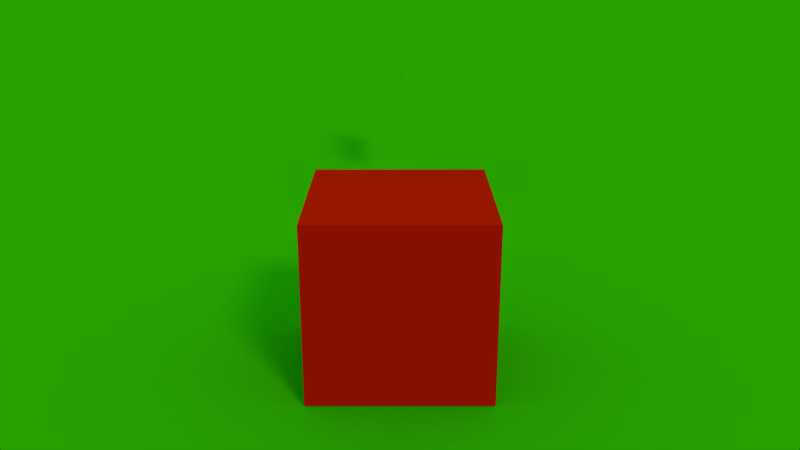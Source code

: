 # Source: client.blend  (saved by Blender 2.78.4; exported with 4.5.12 LTS)
import bpy
from mathutils import Matrix  # noqa: F401  (used for matrix-valued properties, if any)

bpy.ops.wm.read_factory_settings(use_empty=True)
scene = bpy.context.scene
scene.name = 'Scene'

# ---- collections
col_collection_1 = bpy.data.collections.new('Collection 1'); scene.collection.children.link(col_collection_1)
col_collection_2 = bpy.data.collections.new('Collection 2'); scene.collection.children.link(col_collection_2)
col_collection_2.hide_render = True
col_collection_2.hide_viewport = True

# ---- materials (node trees are filled in below, after node groups)
mat_material_003 = bpy.data.materials.new('Material.003')
mat_material_003.alpha_threshold = 0.0
mat_material_003.use_transparent_shadow = False
mat_material_003.diffuse_color = (0.9999, 0.9999, 0.9999, 1.0)
mat_material_003.roughness = 0.5
mat_text = bpy.data.materials.new('Text')
mat_text.alpha_threshold = 0.0
mat_text.use_transparent_shadow = False
mat_text.diffuse_color = (0.0, 0.0, 0.0, 1.0)
mat_text.roughness = 0.5
mat_material_001 = bpy.data.materials.new('Material.001')
mat_material_001.alpha_threshold = 0.0
mat_material_001.use_transparent_shadow = False
mat_material_001.diffuse_color = (0.8, 0.009789, 0.0, 1.0)
mat_material_001.specular_color = (0.0, 0.0, 0.0)
mat_material_001.roughness = 0.5
mat_material = bpy.data.materials.new('Material')
mat_material.alpha_threshold = 0.0
mat_material.use_transparent_shadow = False
mat_material.diffuse_color = (0.05387, 0.402, 0.0, 1.0)
mat_material.specular_color = (0.0, 0.0, 0.0)
mat_material.roughness = 0.5
mat_material_002 = bpy.data.materials.new('Material.002')
mat_material_002.alpha_threshold = 0.0
mat_material_002.use_transparent_shadow = False
mat_material_002.diffuse_color = (0.798, 0.0, 0.7306, 1.0)
mat_material_002.specular_color = (0.0, 0.0, 0.0)
mat_material_002.roughness = 0.5

# ---- material node trees

# ---- world
world_world = bpy.data.worlds.new('World'); scene.world = world_world
world_world.color = (0.165, 0.683, 1.0)
world_world.use_sun_shadow = False
world_world.sun_shadow_jitter_overblur = 0.0
world_world.cycles.sampling_method = 'NONE'
world_world.cycles.sample_map_resolution = 256

# ---- cameras
cam_camera_001 = bpy.data.cameras.new('Camera.001')
cam_camera_001.clip_end = 100.0
cam_camera_001.lens = 35.0
cam_camera_001.sensor_width = 32.0
cam_camera_001.sensor_height = 18.0
cam_camera_001.display_size = 2.0
cam_camera_001.dof.focus_distance = 0.0
cam_camera_001.dof.aperture_fstop = 128.0
cam_camera_001.dof.aperture_blades = 6

# ---- lights
light_sun = bpy.data.lights.new('Sun', 'SUN')
light_sun.transmission_factor = 0.0
light_sun.angle = 0.1993
light_sun.energy = 1.0
light_sun.shadow_buffer_clip_start = 0.5
light_sun.shadow_soft_size = 0.1
light_sun.shadow_cascade_max_distance = 1000.0
light_sun.cycles.use_multiple_importance_sampling = False

# ---- meshes
me_plane_001 = bpy.data.meshes.new('Plane.001')
me_plane_001.from_pydata([(5.96e-08, -1.0, -0.5514), (-5.96e-08, 1.0, -0.5514), (5.96e-08, -1.0, 0.5514), (-5.96e-08, 1.0, 0.5514)], [], [(0, 1, 3, 2)])
me_plane_001.materials.append(mat_text)
me_plane_001.use_remesh_preserve_volume = False
me_plane_001.use_remesh_preserve_attributes = False
me_plane_001.use_mirror_vertex_groups = False
me_plane_001.update()
me_cube = bpy.data.meshes.new('Cube')
me_cube.from_pydata([(-1.0, -1.0, -1.0), (-1.0, -1.0, 1.0), (-1.0, 1.0, -1.0), (-1.0, 1.0, 1.0), (1.0, -1.0, -1.0), (1.0, -1.0, 1.0), (1.0, 1.0, -1.0), (1.0, 1.0, 1.0)], [], [(0, 1, 3, 2), (2, 3, 7, 6), (6, 7, 5, 4), (4, 5, 1, 0), (2, 6, 4, 0), (7, 3, 1, 5)])
_uv = me_cube.uv_layers.new(name='UVMap')
_uv.uv.foreach_set('vector', [0.25, 0.5, 0.25, 0.25, 0.5, 0.25, 0.5, 0.5, 0.5, 0.5, 0.75, 0.5, 0.75, 0.75, 0.5, 0.75, 0.5, 0.75, 0.5, 0.9999, 0.25, 0.9999, 0.25, 0.75, 0.25, 0.75, 8.659e-05, 0.75, 8.663e-05, 0.5, 0.25, 0.5, 0.5, 0.5, 0.5, 0.75, 0.25, 0.75, 0.25, 0.5, 0.5, 8.659e-05, 0.5, 0.25, 0.25, 0.25, 0.25, 8.659e-05])
me_cube.materials.append(mat_material_001)
me_cube.use_remesh_preserve_volume = False
me_cube.use_remesh_preserve_attributes = False
me_cube.use_mirror_vertex_groups = False
me_cube.update()
me_plane = bpy.data.meshes.new('Plane')
me_plane.from_pydata([(-1.0, -1.0, 0.0), (1.0, -1.0, 0.0), (-1.0, 1.0, 0.0), (1.0, 1.0, 0.0)], [], [(0, 1, 3, 2)])
_uv = me_plane.uv_layers.new(name='UVMap')
_uv.uv.foreach_set('vector', [0.0001, 9.998e-05, 0.9999, 9.998e-05, 0.9999, 0.9999, 9.998e-05, 0.9999])
me_plane.materials.append(mat_material)
me_plane.use_remesh_preserve_volume = False
me_plane.use_remesh_preserve_attributes = False
me_plane.use_mirror_vertex_groups = False
me_plane.update()
me_cube_001 = bpy.data.meshes.new('Cube.001')
me_cube_001.from_pydata([(-1.0, -1.0, -1.0), (-1.0, -1.0, 1.0), (-1.0, 1.0, -1.0), (-1.0, 1.0, 1.0), (1.0, -1.0, -1.0), (1.0, -1.0, 1.0), (1.0, 1.0, -1.0), (1.0, 1.0, 1.0)], [], [(0, 1, 3, 2), (2, 3, 7, 6), (6, 7, 5, 4), (4, 5, 1, 0), (2, 6, 4, 0), (7, 3, 1, 5)])
_uv = me_cube_001.uv_layers.new(name='UVMap')
_uv.uv.foreach_set('vector', [0.25, 0.5, 0.25, 0.25, 0.5, 0.25, 0.5, 0.5, 0.5, 0.5, 0.75, 0.5, 0.75, 0.75, 0.5, 0.75, 0.5, 0.75, 0.5, 0.9999, 0.25, 0.9999, 0.25, 0.75, 0.25, 0.75, 8.659e-05, 0.75, 8.663e-05, 0.5, 0.25, 0.5, 0.5, 0.5, 0.5, 0.75, 0.25, 0.75, 0.25, 0.5, 0.5, 8.659e-05, 0.5, 0.25, 0.25, 0.25, 0.25, 8.659e-05])
me_cube_001.materials.append(mat_material_002)
me_cube_001.use_remesh_preserve_volume = False
me_cube_001.use_remesh_preserve_attributes = False
me_cube_001.use_mirror_vertex_groups = False
me_cube_001.update()

# ---- curves / text
txt_text = bpy.data.curves.new('Text', 'FONT')
txt_text.dimensions = '2D'
txt_text.body = 'Text'
txt_text.materials.append(mat_material_003)
txt_text.use_path_clamp = True
txt_text.bevel_resolution = 0

# ---- objects
ob_text = bpy.data.objects.new('Text', txt_text)
ob_plane_001 = bpy.data.objects.new('Plane.001', me_plane_001)
ob_spawn = bpy.data.objects.new('Spawn', None)
ob_master = bpy.data.objects.new('Master', None)
ob_sun = bpy.data.objects.new('Sun', light_sun)
ob_player = bpy.data.objects.new('Player', me_cube)
ob_empty = bpy.data.objects.new('Empty', None)
ob_camera = bpy.data.objects.new('Camera', cam_camera_001)
ob_plane = bpy.data.objects.new('Plane', me_plane)
ob_playertemplate = bpy.data.objects.new('PlayerTemplate', me_cube_001)

# ---- transforms, parenting, visibility, modifiers, constraints
ob_text.location = (0.04153, 7.064, 1.707)
ob_text.rotation_euler = (1.571, -4.371e-08, 1.571)
ob_text.scale = (0.9058, 0.9058, 0.9058)
ob_text.lineart.crease_threshold = 0.0
ob_plane_001.location = (0.0, 8.0, 2.0)
ob_plane_001.lineart.crease_threshold = 0.0
ob_spawn.location = (0.0, 0.0, 3.0)
ob_spawn.empty_display_type = 'CUBE'
ob_spawn.empty_image_offset = (0.0, 0.0)
ob_spawn.lineart.crease_threshold = 0.0
ob_master.location = (0.0, 0.0, 0.0)
ob_master.scale = (-2.364, -2.364, -2.364)
ob_master.empty_display_type = 'CUBE'
ob_master.empty_image_offset = (0.0, 0.0)
ob_master.lineart.crease_threshold = 0.0
ob_sun.location = (12.47, 0.0, 11.06)
ob_sun.rotation_euler = (0.3726, 0.7815, -0.5699)
ob_sun.lineart.crease_threshold = 0.0
ob_player.location = (0.0, 0.0, 1.008)
ob_player.lineart.crease_threshold = 0.0
ob_empty.parent = ob_player
ob_empty.matrix_parent_inverse = Matrix(((1.0, 0.0, 0.0, -0.0), (0.0, 1.0, 0.0, -0.0), (0.0, 0.0, 1.0, -1.008), (0.0, 0.0, 0.0, 1.0)))
ob_empty.location = (0.0, 0.0, 1.0)
ob_empty.empty_image_offset = (0.0, 0.0)
ob_empty.lineart.crease_threshold = 0.0
ob_camera.parent = ob_empty
ob_camera.matrix_parent_inverse = Matrix(((1.0, 0.0, 0.0, 0.0), (0.0, 1.0, 0.0, 0.0), (0.0, 0.0, 1.0, -1.0), (0.0, 0.0, 0.0, 1.0)))
ob_camera.location = (0.0, -9.001, 4.812)
ob_camera.rotation_euler = (1.234, -0.0, 0.0)
ob_camera.lineart.crease_threshold = 0.0
ob_plane.location = (0.0, 0.0, 0.0)
ob_plane.scale = (64.0, 64.0, 64.0)
ob_plane.lineart.crease_threshold = 0.0
ob_playertemplate.location = (0.0, 0.0, 1.008)
ob_playertemplate.lineart.crease_threshold = 0.0

# ---- collection membership
col_collection_1.objects.link(ob_text)
col_collection_1.objects.link(ob_plane_001)
col_collection_1.objects.link(ob_spawn)
col_collection_1.objects.link(ob_master)
col_collection_1.objects.link(ob_sun)
col_collection_1.objects.link(ob_player)
col_collection_1.objects.link(ob_empty)
col_collection_1.objects.link(ob_camera)
col_collection_1.objects.link(ob_plane)
col_collection_2.objects.link(ob_playertemplate)

# ---- scene / render settings (as saved in the file)
scene.camera = ob_camera
scene.frame_start = 1; scene.frame_end = 250; scene.frame_set(2)
scene.render.engine = 'BLENDER_EEVEE_NEXT'
scene.render.image_settings.file_format = 'FFMPEG'
scene.render.fps = 60
scene.render.dither_intensity = 0.0
scene.render.use_placeholder = True
scene.render.use_overwrite = False
scene.cycles.use_denoising = False
scene.cycles.samples = 144
scene.cycles.sampling_pattern = 'TABULATED_SOBOL'
scene.cycles.light_sampling_threshold = 0.0
scene.cycles.use_adaptive_sampling = False
scene.cycles.use_light_tree = False
scene.cycles.caustics_reflective = False
scene.cycles.caustics_refractive = False
scene.cycles.blur_glossy = 0.0
scene.cycles.max_bounces = 2
scene.cycles.diffuse_bounces = 0
scene.cycles.glossy_bounces = 1
scene.cycles.transmission_bounces = 2
scene.cycles.transparent_max_bounces = 2
scene.cycles.pixel_filter_type = 'GAUSSIAN'
scene.cycles.sample_clamp_indirect = 0.0
scene.view_settings.view_transform = 'Standard'
bpy.context.view_layer.update()
